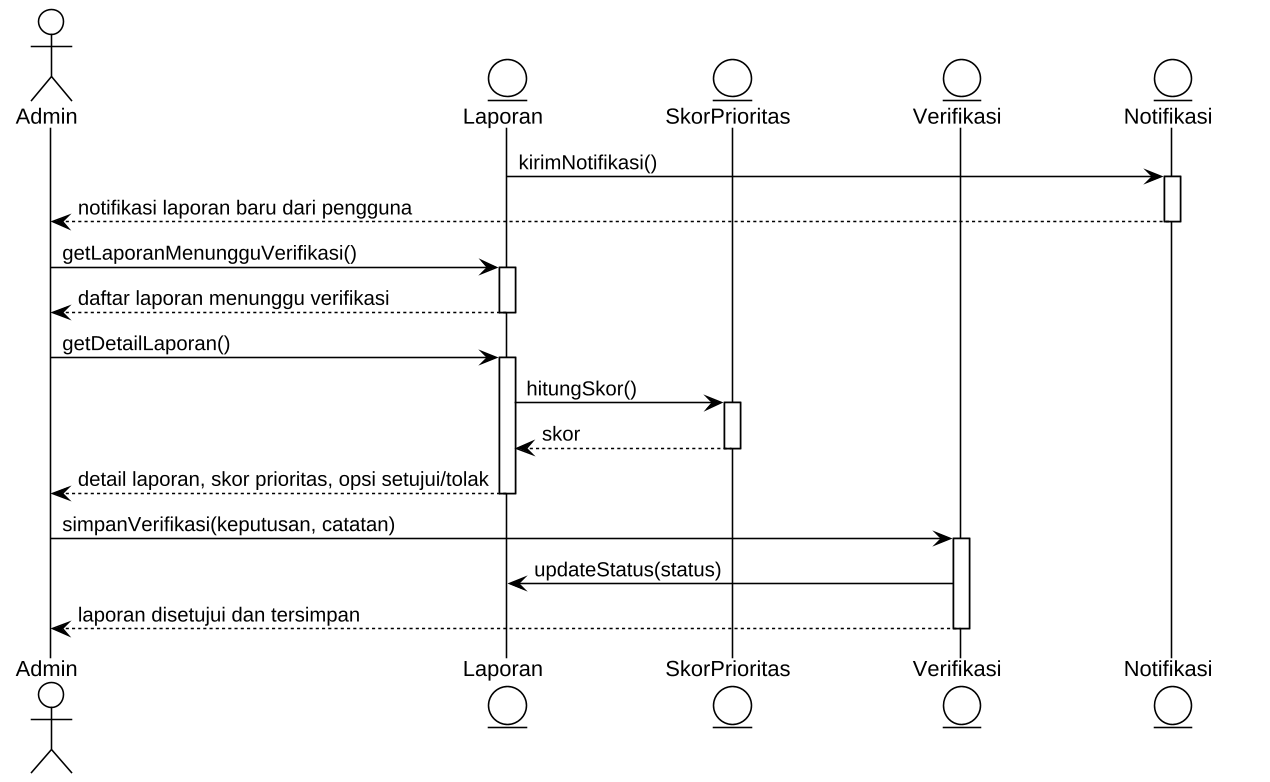

The diagram above was rendered by PlantUML. Its source (embedded in the PNG):
@startuml
!theme plain
skinparam dpi 150
skinparam shadowing false
skinparam defaultFontName "Liberation Sans"
skinparam sequenceMessageAlign left

actor Admin as A
entity "        Laporan        " as L
entity "        SkorPrioritas        " as S
entity "        Verifikasi        " as V
entity "        Notifikasi        " as N

L -> N : kirimNotifikasi()
activate N
N --> A : notifikasi laporan baru dari pengguna
deactivate N

A -> L : getLaporanMenungguVerifikasi()
activate L
L --> A : daftar laporan menunggu verifikasi
deactivate L

A -> L : getDetailLaporan()
activate L
L -> S : hitungSkor()
activate S
S --> L : skor
deactivate S
L --> A : detail laporan, skor prioritas, opsi setujui/tolak
deactivate L

A -> V : simpanVerifikasi(keputusan, catatan)
activate V
V -> L : updateStatus(status)
V --> A : laporan disetujui dan tersimpan
deactivate V
@enduml